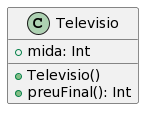

The diagram above was rendered by PlantUML. Its source (embedded in the PNG):
@startuml
class Televisio{
+mida: Int
+Televisio()
+preuFinal(): Int
}
@enduml